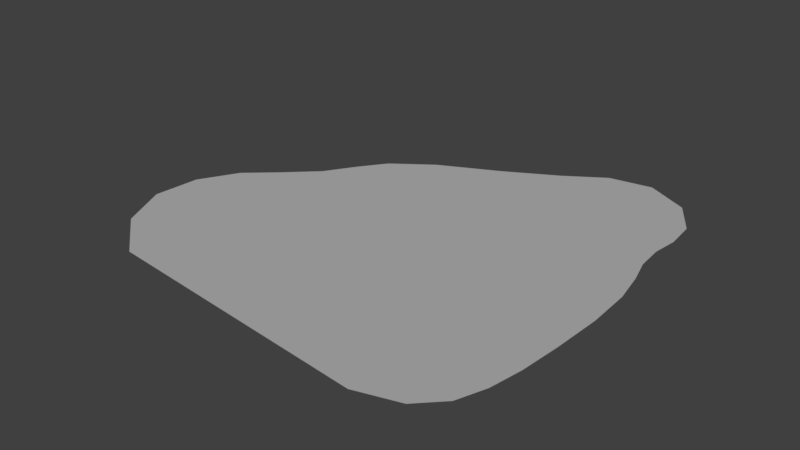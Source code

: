 # Source: islandNavMesh.blend  (saved by Blender 2.78.0; exported with 4.5.12 LTS)
import bpy
from mathutils import Matrix  # noqa: F401  (used for matrix-valued properties, if any)

bpy.ops.wm.read_factory_settings(use_empty=True)
scene = bpy.context.scene
scene.name = 'Scene'

# ---- collections
col_collection_1 = bpy.data.collections.new('Collection 1'); scene.collection.children.link(col_collection_1)

# ---- materials (node trees are filled in below, after node groups)
mat_material = bpy.data.materials.new('Material')
mat_material.alpha_threshold = 0.0
mat_material.use_transparent_shadow = False
mat_material.roughness = 0.5

# ---- material node trees

# ---- world
world_world = bpy.data.worlds.new('World'); scene.world = world_world
world_world.color = (0.05088, 0.05088, 0.05088)
world_world.use_sun_shadow = False
world_world.sun_shadow_jitter_overblur = 0.0
world_world.cycles.sampling_method = 'MANUAL'

# ---- lights
light_sun_001 = bpy.data.lights.new('Sun.001', 'SUN')
light_sun_001.transmission_factor = 0.0
light_sun_001.angle = 0.1993
light_sun_001.energy = 1.0
light_sun_001.shadow_buffer_clip_start = 0.5
light_sun_001.shadow_soft_size = 0.1
light_sun_001.shadow_cascade_max_distance = 1000.0

# ---- meshes
me_plane = bpy.data.meshes.new('Plane')
me_plane.from_pydata([(-0.2721, 1.07, 0.1039), (0.8797, 1.912, 0.1039), (2.631, 2.769, 0.1039), (4.118, 3.599, 0.1039), (5.281, 4.369, 0.1039), (6.547, 4.578, 0.1039), (7.804, 3.938, 0.1039), (8.478, 2.877, 0.1039), (8.562, 1.984, 0.1039), (8.473, 1.228, 0.1039), (8.534, 0.4329, 0.1039), (8.751, -0.3302, 0.1039), (8.932, -1.283, 0.1039), (8.991, -2.594, 0.1039), (8.929, -4.054, 0.1039), (8.831, -5.282, 0.1039), (8.667, -6.252, 0.1039), (8.365, -7.084, 0.1039), (7.701, -7.764, 0.1039), (6.46, -8.136, 0.1039), (8.841, -0.8067, 0.1039), (-1.754, -7.287, 0.1039), (-3.204, -6.1, 0.1039), (-3.88, -4.684, 0.1039), (-3.774, -3.328, 0.1039), (-3.147, -2.198, 0.1039), (-2.225, -1.377, 0.1039), (-1.39, -0.5777, 0.1039), (-0.8238, 0.3112, 0.1039), (2.353, -7.711, 0.1039), (8.642, 0.05134, 0.1039), (8.503, 0.8307, 0.1039), (8.517, 1.606, 0.1039), (8.52, 2.43, 0.1039), (8.141, 3.408, 0.1039), (7.175, 4.258, 0.1039), (5.914, 4.474, 0.1039), (4.699, 3.984, 0.1039), (3.375, 3.184, 0.1039), (1.756, 2.341, 0.1039), (0.3038, 1.491, 0.1039), (-0.5479, 0.6908, 0.1039), (-1.107, -0.1333, 0.1039), (-1.808, -0.9772, 0.1039), (-2.686, -1.787, 0.1039), (-3.46, -2.763, 0.1039), (-3.827, -4.006, 0.1039), (-3.542, -5.392, 0.1039), (-2.479, -6.694, 0.1039), (7.08, -7.95, 0.1039), (8.033, -7.424, 0.1039), (8.516, -6.668, 0.1039), (8.749, -5.767, 0.1039), (8.88, -4.668, 0.1039), (8.96, -3.324, 0.1039), (8.961, -1.939, 0.1039), (6.877, 4.411, 0.1039), (0.401, -7.51, 0.1039), (7.473, 4.107, 0.1039), (4.299, -7.912, 0.1039), (7.569, 3.677, 0.1039), (7.665, 3.246, 0.1039), (7.564, 2.812, 0.1039), (7.463, 2.377, 0.1039), (7.271, 1.986, 0.1039), (7.079, 1.595, 0.1039), (6.919, 1.183, 0.1039), (6.76, 0.7719, 0.1039), (6.723, 0.3769, 0.1039), (6.686, -0.01816, 0.1039), (6.679, -0.471, 0.1039), (6.672, -0.9238, 0.1039), (6.601, -1.526, 0.1039), (6.529, -2.129, 0.1039), (6.372, -2.776, 0.1039), (6.215, -3.424, 0.1039), (6.048, -3.988, 0.1039), (5.881, -4.552, 0.1039), (5.741, -5.056, 0.1039), (5.601, -5.561, 0.1039), (5.472, -6.038, 0.1039), (5.343, -6.516, 0.1039), (5.155, -6.94, 0.1039), (4.967, -7.363, 0.1039), (4.633, -7.638, 0.1039), (7.04, 3.931, 0.1039), (6.904, 3.603, 0.1039), (6.658, 3.182, 0.1039), (6.413, 2.76, 0.1039), (6.062, 2.358, 0.1039), (5.711, 1.955, 0.1039), (5.345, 1.532, 0.1039), (4.98, 1.11, 0.1039), (4.787, 0.703, 0.1039), (4.594, 0.296, 0.1039), (4.499, -0.1333, 0.1039), (4.404, -0.5626, 0.1039), (4.253, -1.112, 0.1039), (4.102, -1.662, 0.1039), (3.846, -2.228, 0.1039), (3.59, -2.794, 0.1039), (3.322, -3.308, 0.1039), (3.054, -3.822, 0.1039), (2.861, -4.346, 0.1039), (2.667, -4.87, 0.1039), (2.564, -5.411, 0.1039), (2.46, -5.952, 0.1039), (2.429, -6.463, 0.1039), (2.398, -6.974, 0.1039), (2.375, -7.342, 0.1039), (6.503, 4.19, 0.1039), (6.129, 3.97, 0.1039), (5.727, 3.565, 0.1039), (5.325, 3.159, 0.1039), (4.794, 2.748, 0.1039), (4.264, 2.337, 0.1039), (3.665, 1.908, 0.1039), (3.066, 1.479, 0.1039), (2.697, 1.063, 0.1039), (2.328, 0.6464, 0.1039), (2.146, 0.2413, 0.1039), (1.964, -0.1638, 0.1039), (1.745, -0.6611, 0.1039), (1.526, -1.158, 0.1039), (1.186, -1.642, 0.1039), (0.8459, -2.125, 0.1039), (0.4829, -2.588, 0.1039), (0.1199, -3.052, 0.1039), (-0.1293, -3.596, 0.1039), (-0.3784, -4.14, 0.1039), (-0.4563, -4.747, 0.1039), (-0.5342, -5.354, 0.1039), (-0.3918, -5.959, 0.1039), (-0.2494, -6.563, 0.1039), (0.07581, -7.036, 0.1039)], [], [(34, 6, 58, 60), (60, 58, 35, 85), (85, 35, 56, 110), (110, 56, 5, 36), (7, 34, 60, 61), (61, 60, 85, 86), (86, 85, 110, 111), (111, 110, 36, 4), (33, 7, 61, 62), (62, 61, 86, 87), (87, 86, 111, 112), (112, 111, 4, 37), (8, 33, 62, 63), (63, 62, 87, 88), (88, 87, 112, 113), (113, 112, 37, 3), (32, 8, 63, 64), (64, 63, 88, 89), (89, 88, 113, 114), (114, 113, 3, 38), (9, 32, 64, 65), (65, 64, 89, 90), (90, 89, 114, 115), (115, 114, 38, 2), (31, 9, 65, 66), (66, 65, 90, 91), (91, 90, 115, 116), (116, 115, 2, 39), (10, 31, 66, 67), (67, 66, 91, 92), (92, 91, 116, 117), (117, 116, 39, 1), (30, 10, 67, 68), (68, 67, 92, 93), (93, 92, 117, 118), (118, 117, 1, 40), (11, 30, 68, 69), (69, 68, 93, 94), (94, 93, 118, 119), (119, 118, 40, 0), (20, 11, 69, 70), (70, 69, 94, 95), (95, 94, 119, 120), (120, 119, 0, 41), (12, 20, 70, 71), (71, 70, 95, 96), (96, 95, 120, 121), (121, 120, 41, 28), (55, 12, 71, 72), (72, 71, 96, 97), (97, 96, 121, 122), (122, 121, 28, 42), (13, 55, 72, 73), (73, 72, 97, 98), (98, 97, 122, 123), (123, 122, 42, 27), (54, 13, 73, 74), (74, 73, 98, 99), (99, 98, 123, 124), (124, 123, 27, 43), (14, 54, 74, 75), (75, 74, 99, 100), (100, 99, 124, 125), (125, 124, 43, 26), (53, 14, 75, 76), (76, 75, 100, 101), (101, 100, 125, 126), (126, 125, 26, 44), (15, 53, 76, 77), (77, 76, 101, 102), (102, 101, 126, 127), (127, 126, 44, 25), (52, 15, 77, 78), (78, 77, 102, 103), (103, 102, 127, 128), (128, 127, 25, 45), (16, 52, 78, 79), (79, 78, 103, 104), (104, 103, 128, 129), (129, 128, 45, 24), (51, 16, 79, 80), (80, 79, 104, 105), (105, 104, 129, 130), (130, 129, 24, 46), (17, 51, 80, 81), (81, 80, 105, 106), (106, 105, 130, 131), (131, 130, 46, 23), (50, 17, 81, 82), (82, 81, 106, 107), (107, 106, 131, 132), (132, 131, 23, 47), (18, 50, 82, 83), (83, 82, 107, 108), (108, 107, 132, 133), (133, 132, 47, 22), (49, 18, 83, 84), (84, 83, 108, 109), (109, 108, 133, 134), (134, 133, 22, 48), (19, 49, 84, 59), (59, 84, 109, 29), (29, 109, 134, 57), (57, 134, 48, 21)])
_uv = me_plane.uv_layers.new(name='UVMap')
_uv.uv.foreach_set('vector', [0.0, 0.0, 0.0, 0.0, 0.0, 0.0, 0.0, 0.0, 0.0, 0.0, 0.0, 0.0, 0.0, 0.0, 0.0, 0.0, 0.0, 0.0, 0.0, 0.0, 0.0, 0.0, 0.0, 0.0, 0.0, 0.0, 0.0, 0.0, 0.0, 0.0, 0.0, 0.0, 0.0, 0.0, 0.0, 0.0, 0.0, 0.0, 0.0, 0.0, 0.0, 0.0, 0.0, 0.0, 0.0, 0.0, 0.0, 0.0, 0.0, 0.0, 0.0, 0.0, 0.0, 0.0, 0.0, 0.0, 0.0, 0.0, 0.0, 0.0, 0.0, 0.0, 0.0, 0.0, 0.0, 0.0, 0.0, 0.0, 0.0, 0.0, 0.0, 0.0, 0.0, 0.0, 0.0, 0.0, 0.0, 0.0, 0.0, 0.0, 0.0, 0.0, 0.0, 0.0, 0.0, 0.0, 0.0, 0.0, 0.0, 0.0, 0.0, 0.0, 0.0, 0.0, 0.0, 0.0, 0.0, 0.0, 0.0, 0.0, 0.0, 0.0, 0.0, 0.0, 0.0, 0.0, 0.0, 0.0, 0.0, 0.0, 0.0, 0.0, 0.0, 0.0, 0.0, 0.0, 0.0, 0.0, 0.0, 0.0, 0.0, 0.0, 0.0, 0.0, 0.0, 0.0, 0.0, 0.0, 0.0, 0.0, 0.0, 0.0, 0.0, 0.0, 0.0, 0.0, 0.0, 0.0, 0.0, 0.0, 0.0, 0.0, 0.0, 0.0, 0.0, 0.0, 0.0, 0.0, 0.0, 0.0, 0.0, 0.0, 0.0, 0.0, 0.0, 0.0, 0.0, 0.0, 0.0, 0.0, 0.0, 0.0, 0.0, 0.0, 0.0, 0.0, 0.0, 0.0, 0.0, 0.0, 0.0, 0.0, 0.0, 0.0, 0.0, 0.0, 0.0, 0.0, 0.0, 0.0, 0.0, 0.0, 0.0, 0.0, 0.0, 0.0, 0.0, 0.0, 0.0, 0.0, 0.0, 0.0, 0.0, 0.0, 0.0, 0.0, 0.0, 0.0, 0.0, 0.0, 0.0, 0.0, 0.0, 0.0, 0.0, 0.0, 0.0, 0.0, 0.0, 0.0, 0.0, 0.0, 0.0, 0.0, 0.0, 0.0, 0.0, 0.0, 0.0, 0.0, 0.0, 0.0, 0.0, 0.0, 0.0, 0.0, 0.0, 0.0, 0.0, 0.0, 0.0, 0.0, 0.0, 0.0, 0.0, 0.0, 0.0, 0.0, 0.0, 0.0, 0.0, 0.0, 0.0, 0.0, 0.0, 0.0, 0.0, 0.0, 0.0, 0.0, 0.0, 0.0, 0.0, 0.0, 0.0, 0.0, 0.0, 0.0, 0.0, 0.0, 0.0, 0.0, 0.0, 0.0, 0.0, 0.0, 0.0, 0.0, 0.0, 0.0, 0.0, 0.0, 0.0, 0.0, 0.0, 0.0, 0.0, 0.0, 0.0, 0.0, 0.0, 0.0, 0.0, 0.0, 0.0, 0.0, 0.0, 0.0, 0.0, 0.0, 0.0, 0.0, 0.0, 0.0, 0.0, 0.0, 0.0, 0.0, 0.0, 0.0, 0.0, 0.0, 0.0, 0.0, 0.0, 0.0, 0.0, 0.0, 0.0, 0.0, 0.0, 0.0, 0.0, 0.0, 0.0, 0.0, 0.0, 0.0, 0.0, 0.0, 0.0, 0.0, 0.0, 0.0, 0.0, 0.0, 0.0, 0.0, 0.0, 0.0, 0.0, 0.0, 0.0, 0.0, 0.0, 0.0, 0.0, 0.0, 0.0, 0.0, 0.0, 0.0, 0.0, 0.0, 0.0, 0.0, 0.0, 0.0, 0.0, 0.0, 0.0, 0.0, 0.0, 0.0, 0.0, 0.0, 0.0, 0.0, 0.0, 0.0, 0.0, 0.0, 0.0, 0.0, 0.0, 0.0, 0.0, 0.0, 0.0, 0.0, 0.0, 0.0, 0.0, 0.0, 0.0, 0.0, 0.0, 0.0, 0.0, 0.0, 0.0, 0.0, 0.0, 0.0, 0.0, 0.0, 0.0, 0.0, 0.0, 0.0, 0.0, 0.0, 0.0, 0.0, 0.0, 0.0, 0.0, 0.0, 0.0, 0.0, 0.0, 0.0, 0.0, 0.0, 0.0, 0.0, 0.0, 0.0, 0.0, 0.0, 0.0, 0.0, 0.0, 0.0, 0.0, 0.0, 0.0, 0.0, 0.0, 0.0, 0.0, 0.0, 0.0, 0.0, 0.0, 0.0, 0.0, 0.0, 0.0, 0.0, 0.0, 0.0, 0.0, 0.0, 0.0, 0.0, 0.0, 0.0, 0.0, 0.0, 0.0, 0.0, 0.0, 0.0, 0.0, 0.0, 0.0, 0.0, 0.0, 0.0, 0.0, 0.0, 0.0, 0.0, 0.0, 0.0, 0.0, 0.0, 0.0, 0.0, 0.0, 0.0, 0.0, 0.0, 0.0, 0.0, 0.0, 0.0, 0.0, 0.0, 0.0, 0.0, 0.0, 0.0, 0.0, 0.0, 0.0, 0.0, 0.0, 0.0, 0.0, 0.0, 0.0, 0.0, 0.0, 0.0, 0.0, 0.0, 0.0, 0.0, 0.0, 0.0, 0.0, 0.0, 0.0, 0.0, 0.0, 0.0, 0.0, 0.0, 0.0, 0.0, 0.0, 0.0, 0.0, 0.0, 0.0, 0.0, 0.0, 0.0, 0.0, 0.0, 0.0, 0.0, 0.0, 0.0, 0.0, 0.0, 0.0, 0.0, 0.0, 0.0, 0.0, 0.0, 0.0, 0.0, 0.0, 0.0, 0.0, 0.0, 0.0, 0.0, 0.0, 0.0, 0.0, 0.0, 0.0, 0.0, 0.0, 0.0, 0.0, 0.0, 0.0, 0.0, 0.0, 0.0, 0.0, 0.0, 0.0, 0.0, 0.0, 0.0, 0.0, 0.0, 0.0, 0.0, 0.0, 0.0, 0.0, 0.0, 0.0, 0.0, 0.0, 0.0, 0.0, 0.0, 0.0, 0.0, 0.0, 0.0, 0.0, 0.0, 0.0, 0.0, 0.0, 0.0, 0.0, 0.0, 0.0, 0.0, 0.0, 0.0, 0.0, 0.0, 0.0, 0.0, 0.0, 0.0, 0.0, 0.0, 0.0, 0.0, 0.0, 0.0, 0.0, 0.0, 0.0, 0.0, 0.0, 0.0, 0.0, 0.0, 0.0, 0.0, 0.0, 0.0, 0.0, 0.0, 0.0, 0.0, 0.0, 0.0, 0.0, 0.0, 0.0, 0.0, 0.0, 0.0, 0.0, 0.0, 0.0, 0.0, 0.0, 0.0, 0.0, 0.0, 0.0, 0.0, 0.0, 0.0, 0.0, 0.0, 0.0, 0.0, 0.0, 0.0, 0.0, 0.0, 0.0, 0.0, 0.0, 0.0, 0.0, 0.0, 0.0, 0.0, 0.0, 0.0, 0.0, 0.0, 0.0, 0.0, 0.0, 0.0, 0.0, 0.0, 0.0, 0.0, 0.0, 0.0, 0.0, 0.0, 0.0, 0.0, 0.0, 0.0, 0.0, 0.0, 0.0, 0.0, 0.0, 0.0, 0.0, 0.0, 0.0, 0.0, 0.0, 0.0, 0.0, 0.0, 0.0, 0.0, 0.0, 0.0, 0.0, 0.0, 0.0, 0.0, 0.0, 0.0, 0.0, 0.0, 0.0, 0.0, 0.0, 0.0, 0.0, 0.0, 0.0, 0.0, 0.0, 0.0, 0.0, 0.0, 0.0, 0.0, 0.0, 0.0, 0.0, 0.0, 0.0, 0.0, 0.0, 0.0, 0.0, 0.0, 0.0, 0.0, 0.0, 0.0, 0.0, 0.0, 0.0, 0.0, 0.0, 0.0, 0.0, 0.0, 0.0, 0.0, 0.0, 0.0, 0.0, 0.0, 0.0, 0.0, 0.0, 0.0, 0.0, 0.0, 0.0, 0.0, 0.0, 0.0, 0.0, 0.0, 0.0, 0.0, 0.0, 0.0, 0.0, 0.0, 0.0, 0.0, 0.0, 0.0, 0.0, 0.0, 0.0, 0.0, 0.0, 0.0, 0.0, 0.0, 0.0, 0.0, 0.0, 0.0, 0.0, 0.0, 0.0, 0.0, 0.0, 0.0, 0.0, 0.0, 0.0, 0.0, 0.0, 0.0, 0.0, 0.0, 0.0, 0.0, 0.0, 0.0, 0.0, 0.0, 0.0, 0.0, 0.0, 0.0, 0.0, 0.0, 0.0, 0.0, 0.0, 0.0, 0.0, 0.0, 0.0, 0.0, 0.0, 0.0, 0.0, 0.0, 0.0, 0.0, 0.0, 0.0, 0.0, 0.0, 0.0, 0.0, 0.0, 0.0, 0.0, 0.0, 0.0, 0.0, 0.0, 0.0, 0.0, 0.0, 0.0, 0.0, 0.0, 0.0, 0.0, 0.0, 0.0, 0.0])
me_plane.materials.append(mat_material)
me_plane.use_remesh_preserve_volume = False
me_plane.use_remesh_preserve_attributes = False
me_plane.use_mirror_vertex_groups = False
me_plane.auto_texspace = False
me_plane.update()

# ---- objects
ob_island = bpy.data.objects.new('Island', me_plane)
ob_sun = bpy.data.objects.new('Sun', light_sun_001)

# ---- transforms, parenting, visibility, modifiers, constraints
ob_island.location = (-2.006, 0.908, 0.9999)
ob_island.show_texture_space = True
ob_island.lineart.crease_threshold = 0.0
ob_sun.location = (0.0, 0.0, 10.0)
ob_sun.hide_viewport = True
ob_sun.lineart.crease_threshold = 0.0

# ---- collection membership
col_collection_1.objects.link(ob_island)
col_collection_1.objects.link(ob_sun)

# ---- scene / render settings (as saved in the file)
scene.frame_start = 1; scene.frame_end = 250; scene.frame_set(1)
scene.render.engine = 'BLENDER_EEVEE_NEXT'
scene.render.resolution_percentage = 50
scene.render.dither_intensity = 0.0
scene.cycles.use_denoising = False
scene.cycles.samples = 128
scene.cycles.sampling_pattern = 'TABULATED_SOBOL'
scene.cycles.light_sampling_threshold = 0.0
scene.cycles.use_adaptive_sampling = False
scene.cycles.use_light_tree = False
scene.cycles.blur_glossy = 0.0
scene.cycles.sample_clamp_indirect = 0.0
scene.view_settings.view_transform = 'Standard'
bpy.context.view_layer.update()

# ---- added for rendering (the .blend has no active camera): camera
cam_auto = bpy.data.cameras.new('AutoCamera')
cam_auto.lens = 50.0
cam_auto.sensor_width = 36.0
cam_auto.clip_end = 1000.0
ob_auto_camera = bpy.data.objects.new('AutoCamera', cam_auto)
scene.collection.objects.link(ob_auto_camera)
ob_auto_camera.location = (17.2885, -20.957, 14.4948)
ob_auto_camera.rotation_euler = (1.09748, -7.21219e-08, 0.694738)
scene.camera = ob_auto_camera
bpy.context.view_layer.update()
